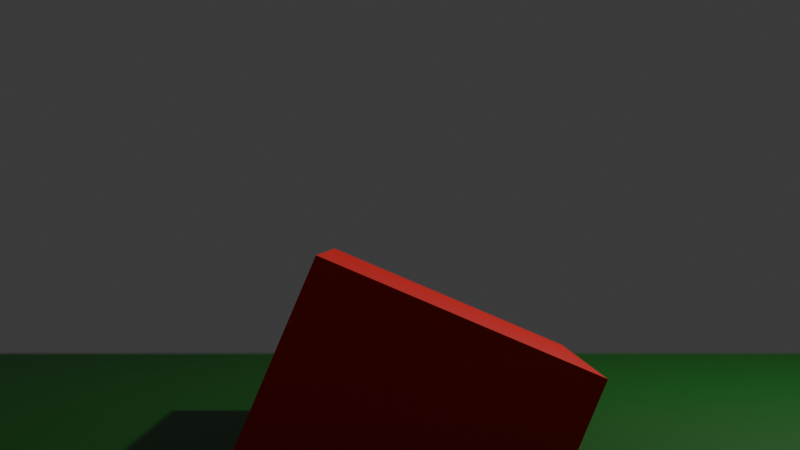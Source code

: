 # Source: dof.blend  (saved by Blender 4.5.90; exported with 4.5.12 LTS)
import bpy
from mathutils import Matrix  # noqa: F401  (used for matrix-valued properties, if any)

bpy.ops.wm.read_factory_settings(use_empty=True)
scene = bpy.context.scene
scene.name = 'Scene'

# ---- collections
col_collection = bpy.data.collections.new('Collection'); scene.collection.children.link(col_collection)

# ---- materials (node trees are filled in below, after node groups)
mat_material = bpy.data.materials.new('Material')
mat_material.alpha_threshold = 0.0
mat_material.roughness = 0.5
mat_material.line_color = (0.0, 0.0, 0.0, 1.0)
mat_material_002 = bpy.data.materials.new('Material.002')
mat_material_001 = bpy.data.materials.new('Material.001')

# ---- material node trees
mat_material.use_nodes = True; mat_material.node_tree.nodes.clear()
_N = mat_material.node_tree.nodes; _L = mat_material.node_tree.links
n0 = _N.new('ShaderNodeOutputMaterial'); n0.name = 'Material Output'; n0.location = (200, 100)
n1 = _N.new('ShaderNodeBsdfPrincipled'); n1.name = 'Principled BSDF'; n1.location = (-200, 100)
n1.inputs[0].default_value = (0.8002, 0.001313, 0.0, 1.0)
n1.inputs[3].default_value = 1.45
_L.new(n1.outputs[0], n0.inputs[0])
n0.is_active_output = True
mat_material_002.use_nodes = True; mat_material_002.node_tree.nodes.clear()
_N = mat_material_002.node_tree.nodes; _L = mat_material_002.node_tree.links
n0 = _N.new('ShaderNodeBsdfPrincipled'); n0.name = 'Principled BSDF'; n0.location = (-200, 100)
n0.inputs[0].default_value = (0.0, 0.1239, 0.002573, 1.0)
n1 = _N.new('ShaderNodeOutputMaterial'); n1.name = 'Material Output'; n1.location = (200, 100)
_L.new(n0.outputs[0], n1.inputs[0])
n1.is_active_output = True
mat_material_001.use_nodes = True; mat_material_001.node_tree.nodes.clear()
_N = mat_material_001.node_tree.nodes; _L = mat_material_001.node_tree.links
n0 = _N.new('ShaderNodeBsdfPrincipled'); n0.name = 'Principled BSDF'; n0.location = (-200, 100)
n0.inputs[0].default_value = (0.0, 0.02732, 0.8003, 1.0)
n0.inputs[2].default_value = 0.1
n1 = _N.new('ShaderNodeOutputMaterial'); n1.name = 'Material Output'; n1.location = (200, 100)
_L.new(n0.outputs[0], n1.inputs[0])
n1.is_active_output = True

# ---- world
world_world = bpy.data.worlds.new('World'); scene.world = world_world
world_world.use_nodes = True; world_world.node_tree.nodes.clear()
_N = world_world.node_tree.nodes; _L = world_world.node_tree.links
n0 = _N.new('ShaderNodeOutputWorld'); n0.name = 'World Output'; n0.location = (200, 100)
n1 = _N.new('ShaderNodeBackground'); n1.name = 'Background'; n1.location = (-200, 100)
n1.inputs[0].default_value = (0.05088, 0.05088, 0.05088, 1.0)
_L.new(n1.outputs[0], n0.inputs[0])
n0.is_active_output = True
world_world.color = (0.05088, 0.05088, 0.05088)
world_world.sun_shadow_jitter_overblur = 0.0

# ---- cameras
cam_camera = bpy.data.cameras.new('Camera')
cam_camera.clip_end = 100.0
cam_camera.ortho_scale = 7.314
cam_camera.dof.use_dof = True
cam_camera.dof.focus_distance = 7.0
cam_camera.dof.aperture_fstop = 1.0

# ---- lights
light_light = bpy.data.lights.new('Light', 'POINT')
light_light.energy = 1000.0
light_light.shadow_soft_size = 0.1

# ---- meshes
me_cube = bpy.data.meshes.new('Cube')
me_cube.from_pydata([(1.0, 1.0, 1.0), (1.0, 1.0, -1.0), (1.0, -1.0, 1.0), (1.0, -1.0, -1.0), (-1.0, 1.0, 1.0), (-1.0, 1.0, -1.0), (-1.0, -1.0, 1.0), (-1.0, -1.0, -1.0)], [], [(0, 4, 6, 2), (3, 2, 6, 7), (7, 6, 4, 5), (5, 1, 3, 7), (1, 0, 2, 3), (5, 4, 0, 1)])
_uv = me_cube.uv_layers.new(name='UVMap')
_uv.uv.foreach_set('vector', [0.625, 0.5, 0.875, 0.5, 0.875, 0.75, 0.625, 0.75, 0.375, 0.75, 0.625, 0.75, 0.625, 1.0, 0.375, 1.0, 0.375, 0.0, 0.625, 0.0, 0.625, 0.25, 0.375, 0.25, 0.125, 0.5, 0.375, 0.5, 0.375, 0.75, 0.125, 0.75, 0.375, 0.5, 0.625, 0.5, 0.625, 0.75, 0.375, 0.75, 0.375, 0.25, 0.625, 0.25, 0.625, 0.5, 0.375, 0.5])
me_cube.materials.append(mat_material)
me_cube.use_mirror_vertex_groups = False
me_cube.update()
me_plane = bpy.data.meshes.new('Plane')
me_plane.from_pydata([(-1.0, -1.0, 0.0), (1.0, -1.0, 0.0), (-1.0, 1.0, 0.0), (1.0, 1.0, 0.0)], [], [(0, 1, 3, 2)])
_uv = me_plane.uv_layers.new(name='UVMap')
_uv.uv.foreach_set('vector', [0.0, 0.0, 1.0, 0.0, 1.0, 1.0, 0.0, 1.0])
me_plane.materials.append(mat_material_002)
me_plane.update()

# ---- objects
ob_cube = bpy.data.objects.new('Cube', me_cube)
ob_light = bpy.data.objects.new('Light', light_light)
ob_camera = bpy.data.objects.new('Camera', cam_camera)
ob_plane = bpy.data.objects.new('Plane', me_plane)
ob_mball = bpy.data.objects.new('Mball', None)

# ---- transforms, parenting, visibility, modifiers, constraints
ob_cube.location = (0.0, 0.0, 0.0)
ob_cube.rotation_euler = (0.0, 0.4014, 0.0)
ob_cube.lock_rotations_4d = False
ob_cube.empty_display_type = 'ARROWS'
ob_cube.lineart.crease_threshold = 0.0
ob_light.location = (4.076, 1.005, 5.904)
ob_light.rotation_euler = (0.6503, 0.05522, 1.866)
ob_light.lock_rotations_4d = False
ob_light.empty_display_type = 'ARROWS'
ob_light.color = (0.0, 0.0, 0.0, 0.0)
ob_light.lineart.crease_threshold = 0.0
ob_camera.location = (0.0, -8.0, 1.5)
ob_camera.rotation_euler = (1.571, 0.0, 0.0)
ob_camera.lock_rotations_4d = False
ob_camera.empty_display_type = 'ARROWS'
ob_camera.color = (0.0, 0.0, 0.0, 0.0)
ob_camera.display_type = 'WIRE'
ob_camera.lineart.crease_threshold = 0.0
ob_plane.location = (0.0, 0.0, 0.0)
ob_plane.scale = (5.0, 5.0, 5.0)
ob_mball.location = (2.0, 18.0, 3.0)
ob_mball.empty_image_offset = (0.0, 0.0)

# ---- collection membership
col_collection.objects.link(ob_cube)
col_collection.objects.link(ob_light)
col_collection.objects.link(ob_camera)
col_collection.objects.link(ob_plane)
col_collection.objects.link(ob_mball)

# ---- scene / render settings (as saved in the file)
scene.camera = ob_camera
scene.frame_start = 1; scene.frame_end = 250; scene.frame_set(1)
scene.render.engine = 'BLENDER_EEVEE_NEXT'
bpy.context.view_layer.update()
